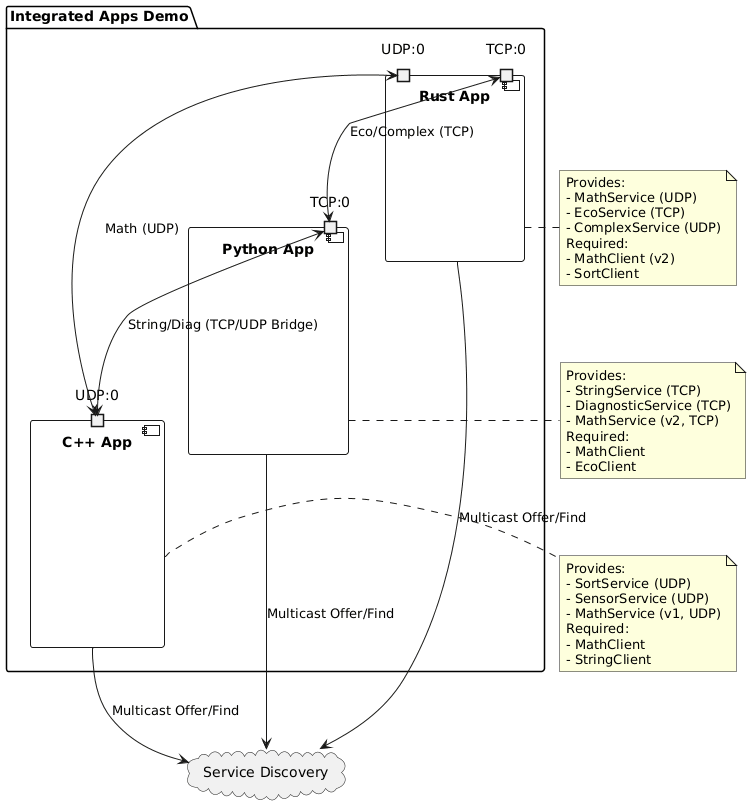

The diagram above was rendered by PlantUML. Its source (embedded in the PNG):
@startuml
skinparam componentStyle uml2

package "Integrated Apps Demo" {
    component "Rust App" as RustApp {
        port "UDP:0" as RustUDP
        port "TCP:0" as RustTCP
    }

    component "Python App" as PyApp {
        port "TCP:0" as PyTCP
    }

    component "C++ App" as CppApp {
        port "UDP:0" as CppUDP
    }
}

cloud "Service Discovery" as SD {
}

RustApp -down-> SD : Multicast Offer/Find
PyApp -down-> SD : Multicast Offer/Find
CppApp -down-> SD : Multicast Offer/Find

note right of RustApp
  Provides:
  - MathService (UDP)
  - EcoService (TCP)
  - ComplexService (UDP)
  Required:
  - MathClient (v2)
  - SortClient
end note

note right of PyApp
  Provides:
  - StringService (TCP)
  - DiagnosticService (TCP)
  - MathService (v2, TCP)
  Required:
  - MathClient
  - EcoClient
end note

note right of CppApp
  Provides:
  - SortService (UDP)
  - SensorService (UDP)
  - MathService (v1, UDP)
  Required:
  - MathClient
  - StringClient
end note

RustUDP <--> CppUDP : Math (UDP)
RustTCP <--> PyTCP : Eco/Complex (TCP)
PyTCP <--> CppUDP : String/Diag (TCP/UDP Bridge)
@enduml